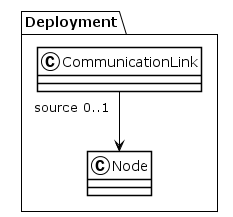

The diagram above was rendered by PlantUML. Its source (embedded in the PNG):
@startuml
!theme plain
package Deployment {
class CommunicationLink {
}
CommunicationLink "source 0..1" --> Node
class Node {
}
}
@enduml